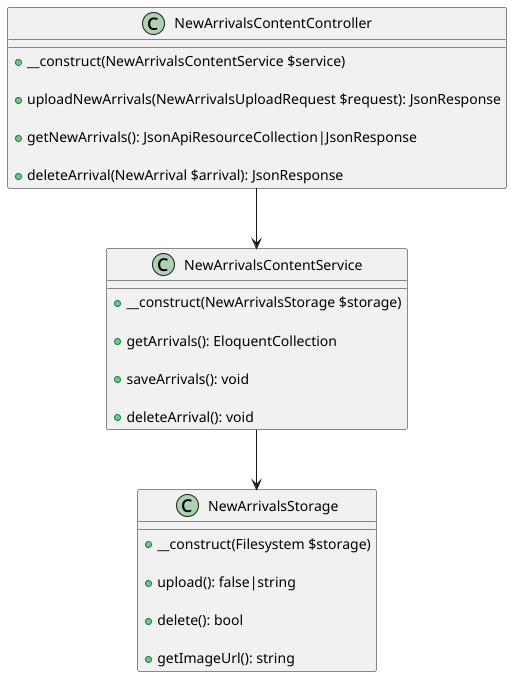

The diagram above was rendered by PlantUML. Its source (embedded in the PNG):
@startuml

class NewArrivalsContentController {
    + __construct(NewArrivalsContentService $service)

    + uploadNewArrivals(NewArrivalsUploadRequest $request): JsonResponse

    + getNewArrivals(): JsonApiResourceCollection|JsonResponse

    + deleteArrival(NewArrival $arrival): JsonResponse
}

class NewArrivalsContentService {
    + __construct(NewArrivalsStorage $storage)

    + getArrivals(): EloquentCollection

    + saveArrivals(): void

    + deleteArrival(): void
}

class NewArrivalsStorage {
    + __construct(Filesystem $storage)

    + upload(): false|string

    + delete(): bool

    + getImageUrl(): string
}

NewArrivalsContentController --> NewArrivalsContentService
NewArrivalsContentService --> NewArrivalsStorage
@enduml